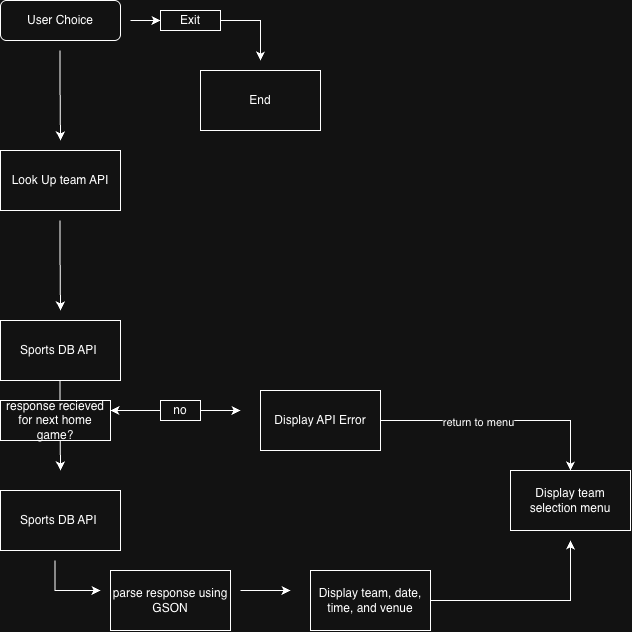

The diagram above was exported from draw.io. Its source (the exported page's mxGraphModel, read from the mxfile embedded in the PNG):
<mxGraphModel dx="974" dy="674" grid="1" gridSize="10" guides="1" tooltips="1" connect="1" arrows="1" fold="1" page="1" pageScale="1" pageWidth="850" pageHeight="1100" math="0" shadow="0">
  <root>
    <mxCell id="0" />
    <mxCell id="1" parent="0" />
    <mxCell id="6AjGP9oIFdfET49vVOZS-1" parent="1" style="rounded=1;whiteSpace=wrap;html=1;roundedPerimeter=1;" value="User Choice" vertex="1">
      <mxGeometry height="40" width="120" x="30" y="20" as="geometry" />
    </mxCell>
    <mxCell id="6AjGP9oIFdfET49vVOZS-2" edge="1" parent="1" style="endArrow=classic;html=1;rounded=0;defaultLabelBackgroundColor=page;" value="">
      <mxGeometry height="50" relative="1" width="50" x="0.4735" as="geometry">
        <Array as="points">
          <mxPoint x="89.5" y="100" />
        </Array>
        <mxPoint x="89.5" y="70" as="sourcePoint" />
        <mxPoint x="90" y="160" as="targetPoint" />
      </mxGeometry>
    </mxCell>
    <mxCell id="6AjGP9oIFdfET49vVOZS-21" edge="1" parent="1" source="6AjGP9oIFdfET49vVOZS-23" style="edgeStyle=orthogonalEdgeStyle;rounded=0;orthogonalLoop=1;jettySize=auto;html=1;defaultLabelBackgroundColor=page;">
      <mxGeometry relative="1" x="0.5294" as="geometry">
        <mxPoint x="160" y="40" as="sourcePoint" />
        <mxPoint x="290" y="80" as="targetPoint" />
      </mxGeometry>
    </mxCell>
    <mxCell id="6AjGP9oIFdfET49vVOZS-3" parent="1" style="rounded=0;whiteSpace=wrap;html=1;" value="Look Up team API" vertex="1">
      <mxGeometry height="60" width="120" x="30" y="170" as="geometry" />
    </mxCell>
    <mxCell id="6AjGP9oIFdfET49vVOZS-4" edge="1" parent="1" style="endArrow=classic;html=1;rounded=0;defaultLabelBackgroundColor=page;" value="">
      <mxGeometry height="50" relative="1" width="50" x="0.4735" as="geometry">
        <Array as="points">
          <mxPoint x="89.5" y="270" />
        </Array>
        <mxPoint x="89.5" y="240" as="sourcePoint" />
        <mxPoint x="90" y="330" as="targetPoint" />
      </mxGeometry>
    </mxCell>
    <mxCell id="6AjGP9oIFdfET49vVOZS-5" parent="1" style="rounded=0;whiteSpace=wrap;html=1;" value="Sports DB API&amp;nbsp;" vertex="1">
      <mxGeometry height="60" width="120" x="30" y="340" as="geometry" />
    </mxCell>
    <mxCell id="6AjGP9oIFdfET49vVOZS-6" parent="1" style="rounded=0;whiteSpace=wrap;html=1;" value="Sports DB API&amp;nbsp;" vertex="1">
      <mxGeometry height="60" width="120" x="30" y="510" as="geometry" />
    </mxCell>
    <mxCell id="6AjGP9oIFdfET49vVOZS-9" edge="1" parent="1" style="endArrow=classic;html=1;rounded=0;defaultLabelBackgroundColor=page;" value="">
      <mxGeometry height="50" relative="1" width="50" x="0.4735" as="geometry">
        <Array as="points">
          <mxPoint x="89.5" y="430" />
        </Array>
        <mxPoint x="89.5" y="400" as="sourcePoint" />
        <mxPoint x="90" y="490" as="targetPoint" />
      </mxGeometry>
    </mxCell>
    <mxCell id="6AjGP9oIFdfET49vVOZS-10" parent="1" style="rounded=0;whiteSpace=wrap;html=1;" value="response recieved for next home game?" vertex="1">
      <mxGeometry height="40" width="110" x="30" y="420" as="geometry" />
    </mxCell>
    <mxCell id="6AjGP9oIFdfET49vVOZS-11" edge="1" parent="1" style="endArrow=classic;html=1;rounded=0;defaultLabelBackgroundColor=page;" value="">
      <mxGeometry height="50" relative="1" width="50" x="0.4735" as="geometry">
        <Array as="points">
          <mxPoint x="84.5" y="610" />
        </Array>
        <mxPoint x="84.5" y="580" as="sourcePoint" />
        <mxPoint x="130" y="610" as="targetPoint" />
      </mxGeometry>
    </mxCell>
    <mxCell id="6AjGP9oIFdfET49vVOZS-12" parent="1" style="rounded=0;whiteSpace=wrap;html=1;" value="parse response using GSON" vertex="1">
      <mxGeometry height="60" width="120" x="140" y="590" as="geometry" />
    </mxCell>
    <mxCell id="6AjGP9oIFdfET49vVOZS-13" edge="1" parent="1" style="endArrow=classic;html=1;rounded=0;defaultLabelBackgroundColor=page;" value="">
      <mxGeometry height="50" relative="1" width="50" x="0.4765" as="geometry">
        <Array as="points">
          <mxPoint x="300" y="610" />
        </Array>
        <mxPoint x="270" y="610" as="sourcePoint" />
        <mxPoint x="320" y="610" as="targetPoint" />
      </mxGeometry>
    </mxCell>
    <mxCell id="6AjGP9oIFdfET49vVOZS-27" edge="1" parent="1" source="6AjGP9oIFdfET49vVOZS-14" style="edgeStyle=orthogonalEdgeStyle;rounded=0;orthogonalLoop=1;jettySize=auto;html=1;exitX=1;exitY=0.5;exitDx=0;exitDy=0;defaultLabelBackgroundColor=page;">
      <mxGeometry relative="1" as="geometry">
        <mxPoint x="600" y="560" as="targetPoint" />
      </mxGeometry>
    </mxCell>
    <mxCell id="6AjGP9oIFdfET49vVOZS-14" parent="1" style="rounded=0;whiteSpace=wrap;html=1;" value="Display team, date, time, and venue" vertex="1">
      <mxGeometry height="60" width="120" x="340" y="590" as="geometry" />
    </mxCell>
    <mxCell id="6AjGP9oIFdfET49vVOZS-15" edge="1" parent="1" source="6AjGP9oIFdfET49vVOZS-16" style="endArrow=classic;html=1;rounded=0;defaultLabelBackgroundColor=page;" value="">
      <mxGeometry height="50" relative="1" width="50" x="0.4182" as="geometry">
        <Array as="points" />
        <mxPoint x="160" y="430" as="sourcePoint" />
        <mxPoint x="270" y="430" as="targetPoint" />
      </mxGeometry>
    </mxCell>
    <mxCell id="6AjGP9oIFdfET49vVOZS-18" edge="1" parent="1" source="6AjGP9oIFdfET49vVOZS-16" style="edgeStyle=orthogonalEdgeStyle;rounded=0;orthogonalLoop=1;jettySize=auto;html=1;entryX=1;entryY=0.25;entryDx=0;entryDy=0;defaultLabelBackgroundColor=page;" target="6AjGP9oIFdfET49vVOZS-10">
      <mxGeometry relative="1" as="geometry" />
    </mxCell>
    <mxCell id="6AjGP9oIFdfET49vVOZS-16" parent="1" style="rounded=0;whiteSpace=wrap;html=1;" value="no" vertex="1">
      <mxGeometry height="20" width="40" x="190" y="420" as="geometry" />
    </mxCell>
    <mxCell id="6AjGP9oIFdfET49vVOZS-25" edge="1" parent="1" source="6AjGP9oIFdfET49vVOZS-19" style="edgeStyle=orthogonalEdgeStyle;rounded=0;orthogonalLoop=1;jettySize=auto;html=1;defaultLabelBackgroundColor=page;">
      <mxGeometry relative="1" x="-0.25" as="geometry">
        <Array as="points">
          <mxPoint x="600" y="440" />
          <mxPoint x="600" y="440" />
        </Array>
        <mxPoint x="600" y="490" as="targetPoint" />
      </mxGeometry>
    </mxCell>
    <mxCell id="6AjGP9oIFdfET49vVOZS-26" connectable="0" parent="6AjGP9oIFdfET49vVOZS-25" style="edgeLabel;html=1;align=center;verticalAlign=middle;resizable=0;points=[];inheritText=1;defaultLabelBackgroundColor=page;" value="return to menu" vertex="1">
      <mxGeometry relative="1" x="-0.1917" y="-1" as="geometry">
        <mxPoint y="1" as="offset" />
      </mxGeometry>
    </mxCell>
    <mxCell id="6AjGP9oIFdfET49vVOZS-19" parent="1" style="rounded=0;whiteSpace=wrap;html=1;" value="Display API Error" vertex="1">
      <mxGeometry height="60" width="120" x="290" y="410" as="geometry" />
    </mxCell>
    <mxCell id="6AjGP9oIFdfET49vVOZS-22" parent="1" style="rounded=0;whiteSpace=wrap;html=1;" value="End" vertex="1">
      <mxGeometry height="60" width="120" x="230" y="90" as="geometry" />
    </mxCell>
    <mxCell id="6AjGP9oIFdfET49vVOZS-24" edge="1" parent="1" style="edgeStyle=orthogonalEdgeStyle;rounded=0;orthogonalLoop=1;jettySize=auto;html=1;exitX=0.5;exitY=0;exitDx=0;exitDy=0;defaultLabelBackgroundColor=page;" target="6AjGP9oIFdfET49vVOZS-23" value="">
      <mxGeometry relative="1" x="0.5294" as="geometry">
        <mxPoint x="160" y="40" as="sourcePoint" />
        <mxPoint x="290" y="80" as="targetPoint" />
      </mxGeometry>
    </mxCell>
    <mxCell id="6AjGP9oIFdfET49vVOZS-23" parent="1" style="rounded=0;whiteSpace=wrap;html=1;" value="Exit" vertex="1">
      <mxGeometry height="20" width="60" x="190" y="30" as="geometry" />
    </mxCell>
    <mxCell id="6AjGP9oIFdfET49vVOZS-28" parent="1" style="rounded=0;whiteSpace=wrap;html=1;" value="Display team selection menu" vertex="1">
      <mxGeometry height="60" width="120" x="540" y="490" as="geometry" />
    </mxCell>
  </root>
</mxGraphModel>